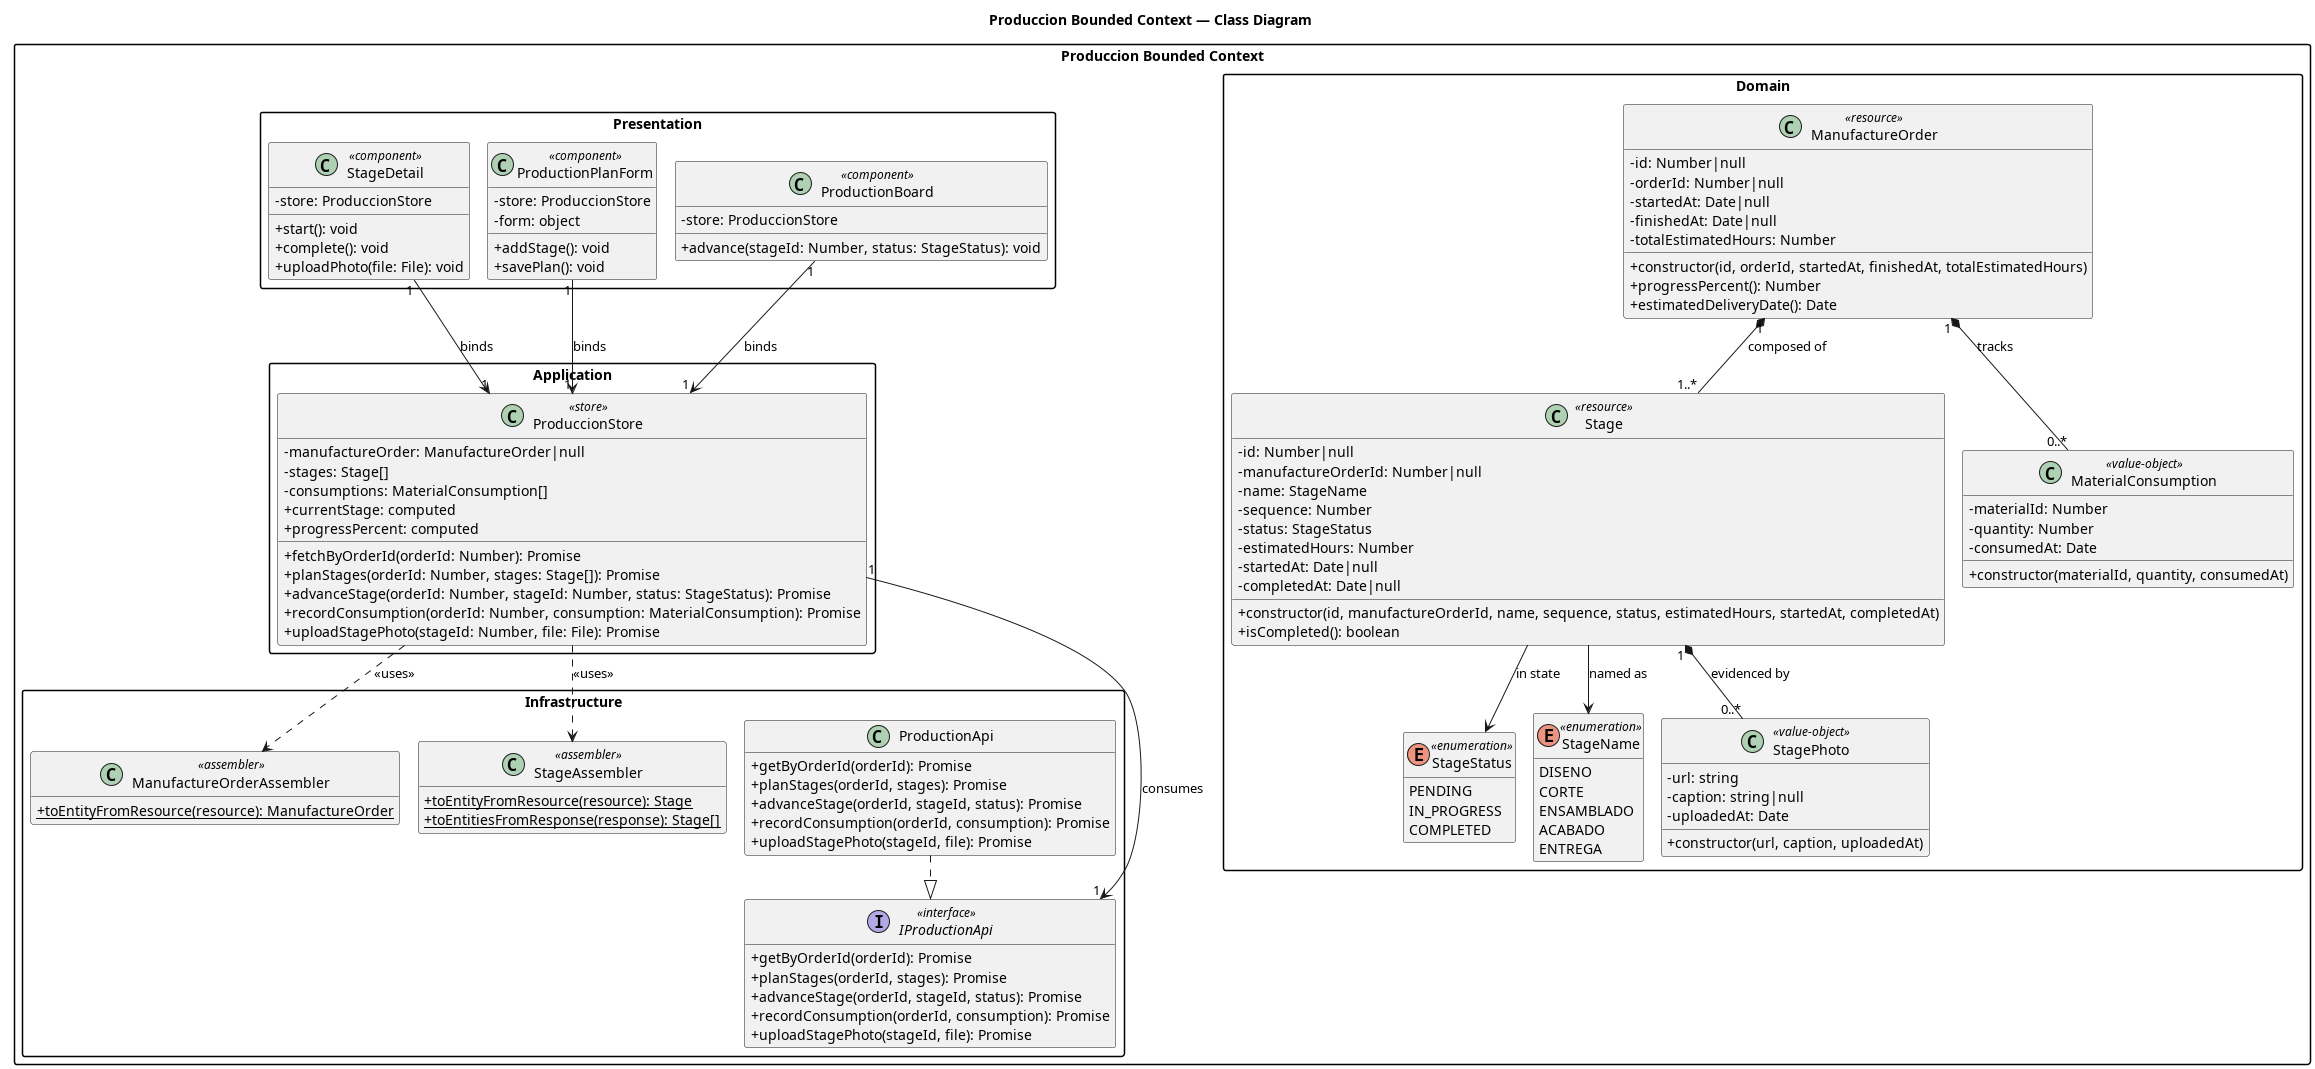

The diagram above was rendered by PlantUML. Its source (embedded in the PNG):
@startuml WoodRoute_Produccion_ClassDiagram
!pragma layout smetana

' Producción Bounded Context — Class Diagram
' Trazabilidad: HU22 Etapas, HU23 Update etapa, HU24 Progreso, HU25 Tiempos,
' HU31 Tiempo total, TS03 PATCH /orders/{id}/stages/{id}

title Produccion Bounded Context — Class Diagram

skinparam classAttributeIconSize 0
skinparam packageStyle rectangle
skinparam shadowing false
hide empty members

package "Produccion Bounded Context" as produccion {

    package "Domain" as produccion_domain {

        enum StageStatus <<enumeration>> {
            PENDING
            IN_PROGRESS
            COMPLETED
        }

        enum StageName <<enumeration>> {
            DISENO
            CORTE
            ENSAMBLADO
            ACABADO
            ENTREGA
        }

        class ManufactureOrder <<resource>> {
            - id: Number|null
            - orderId: Number|null
            - startedAt: Date|null
            - finishedAt: Date|null
            - totalEstimatedHours: Number
            + constructor(id, orderId, startedAt, finishedAt, totalEstimatedHours)
            + progressPercent(): Number
            + estimatedDeliveryDate(): Date
        }

        class Stage <<resource>> {
            - id: Number|null
            - manufactureOrderId: Number|null
            - name: StageName
            - sequence: Number
            - status: StageStatus
            - estimatedHours: Number
            - startedAt: Date|null
            - completedAt: Date|null
            + constructor(id, manufactureOrderId, name, sequence, status, estimatedHours, startedAt, completedAt)
            + isCompleted(): boolean
        }

        class StagePhoto <<value-object>> {
            - url: string
            - caption: string|null
            - uploadedAt: Date
            + constructor(url, caption, uploadedAt)
        }

        class MaterialConsumption <<value-object>> {
            - materialId: Number
            - quantity: Number
            - consumedAt: Date
            + constructor(materialId, quantity, consumedAt)
        }

        ManufactureOrder "1" *-- "1..*" Stage : "composed of >"
        ManufactureOrder "1" *-- "0..*" MaterialConsumption : tracks >
        Stage "1" *-- "0..*" StagePhoto : "evidenced by >"
        Stage --> StageName : "named as"
        Stage --> StageStatus : "in state"
    }

    package "Infrastructure" as produccion_infrastructure {

        interface IProductionApi <<interface>> {
            + getByOrderId(orderId): Promise
            + planStages(orderId, stages): Promise
            + advanceStage(orderId, stageId, status): Promise
            + recordConsumption(orderId, consumption): Promise
            + uploadStagePhoto(stageId, file): Promise
        }

        class ProductionApi {
            + getByOrderId(orderId): Promise
            + planStages(orderId, stages): Promise
            + advanceStage(orderId, stageId, status): Promise
            + recordConsumption(orderId, consumption): Promise
            + uploadStagePhoto(stageId, file): Promise
        }

        class ManufactureOrderAssembler <<assembler>> {
            + {static} toEntityFromResource(resource): ManufactureOrder
        }

        class StageAssembler <<assembler>> {
            + {static} toEntityFromResource(resource): Stage
            + {static} toEntitiesFromResponse(response): Stage[]
        }

        ProductionApi ..|> IProductionApi
    }

    package "Application" as produccion_application {

        class ProduccionStore <<store>> {
            - manufactureOrder: ManufactureOrder|null
            - stages: Stage[]
            - consumptions: MaterialConsumption[]
            + currentStage: computed
            + progressPercent: computed
            + fetchByOrderId(orderId: Number): Promise
            + planStages(orderId: Number, stages: Stage[]): Promise
            + advanceStage(orderId: Number, stageId: Number, status: StageStatus): Promise
            + recordConsumption(orderId: Number, consumption: MaterialConsumption): Promise
            + uploadStagePhoto(stageId: Number, file: File): Promise
        }

        ProduccionStore "1" --> "1" IProductionApi : consumes >
        ProduccionStore ..> ManufactureOrderAssembler : <<uses>>
        ProduccionStore ..> StageAssembler : <<uses>>
    }

    package "Presentation" as produccion_presentation {

        class ProductionBoard <<component>> {
            - store: ProduccionStore
            + advance(stageId: Number, status: StageStatus): void
        }

        class StageDetail <<component>> {
            - store: ProduccionStore
            + start(): void
            + complete(): void
            + uploadPhoto(file: File): void
        }

        class ProductionPlanForm <<component>> {
            - store: ProduccionStore
            - form: object
            + addStage(): void
            + savePlan(): void
        }

        ProductionBoard "1" --> "1" ProduccionStore : binds >
        StageDetail "1" --> "1" ProduccionStore : binds >
        ProductionPlanForm "1" --> "1" ProduccionStore : binds >
    }
}

@enduml